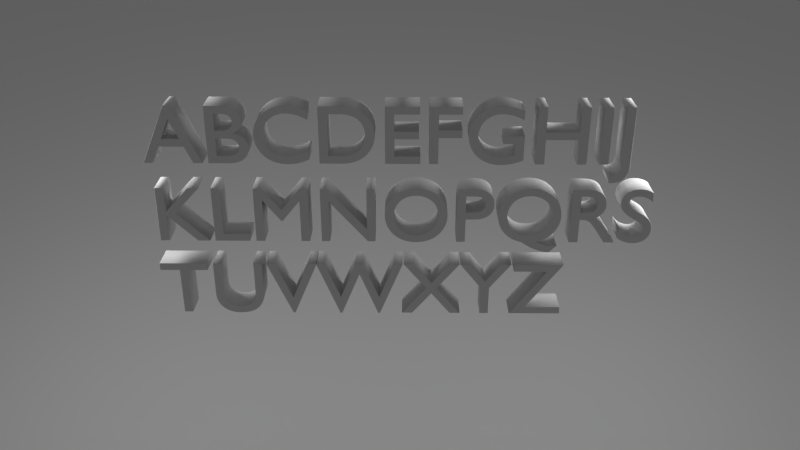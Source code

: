 # Source: 3dtextsimple.blend  (saved by Blender 2.64.0; exported with 4.5.12 LTS)
import bpy
from mathutils import Matrix  # noqa: F401  (used for matrix-valued properties, if any)

bpy.ops.wm.read_factory_settings(use_empty=True)
scene = bpy.context.scene
scene.name = 'Scene'

# ---- collections
col_collection_1 = bpy.data.collections.new('Collection 1'); scene.collection.children.link(col_collection_1)

# ---- materials (node trees are filled in below, after node groups)
mat_material_001 = bpy.data.materials.new('Material.001')
mat_material_001.alpha_threshold = 0.0
mat_material_001.use_transparent_shadow = False
mat_material_001.diffuse_color = (1.0, 1.0, 1.0, 1.0)
mat_material_001.roughness = 0.5
mat_material_001.line_color = (0.0, 0.0, 0.0, 1.0)

# ---- material node trees

# ---- world
world_world = bpy.data.worlds.new('World'); scene.world = world_world
world_world.color = (0.1, 0.1, 0.1)
world_world.use_sun_shadow = False
world_world.sun_shadow_jitter_overblur = 0.0
world_world.cycles.sampling_method = 'MANUAL'
world_world.cycles.sample_map_resolution = 256

# ---- cameras
cam_camera = bpy.data.cameras.new('Camera')
cam_camera.clip_end = 100.0
cam_camera.lens = 35.0
cam_camera.sensor_width = 32.0
cam_camera.sensor_height = 18.0
cam_camera.ortho_scale = 7.314
cam_camera.dof.focus_distance = 0.0
cam_camera.dof.aperture_fstop = 128.0

# ---- lights
light_point_001 = bpy.data.lights.new('Point.001', 'POINT')
light_point_001.transmission_factor = 0.0
light_point_001.energy = 220.0
light_point_001.shadow_buffer_clip_start = 0.5
light_point_001.shadow_soft_size = 1.0
light_point_001.shadow_maximum_resolution = 0.006
light_point_001.use_absolute_resolution = True
light_point_001.cycles.use_multiple_importance_sampling = False
light_point = bpy.data.lights.new('Point', 'POINT')
light_point.transmission_factor = 0.0
light_point.energy = 220.0
light_point.shadow_buffer_clip_start = 0.5
light_point.shadow_soft_size = 1.0
light_point.shadow_maximum_resolution = 0.006
light_point.use_absolute_resolution = True
light_point.cycles.use_multiple_importance_sampling = False

# ---- meshes
me_plane = bpy.data.meshes.new('Plane')
me_plane.from_pydata([(1.0, -1.0, 0.0), (-1.0, -1.0, 0.0), (1.0, 1.0, 0.0), (-1.06, 1.043, 0.4647)], [], [(2, 3, 1, 0)])
me_plane.materials.append(mat_material_001)
me_plane.use_remesh_preserve_volume = False
me_plane.use_remesh_preserve_attributes = False
me_plane.use_mirror_vertex_groups = False
me_plane.update()

# ---- curves / text
txt_text = bpy.data.curves.new('Text', 'FONT')
txt_text.dimensions = '2D'
txt_text.body = 'ABCDEFGHIJ\nKLMNOPQRS\nTUVWXYZ'
txt_text.use_path_clamp = True
txt_text.bevel_resolution = 0
txt_text.extrude = 0.161
txt_text.bevel_depth = 0.003

# ---- objects
ob_point_001 = bpy.data.objects.new('Point.001', light_point_001)
ob_point = bpy.data.objects.new('Point', light_point)
ob_plane = bpy.data.objects.new('Plane', me_plane)
ob_text = bpy.data.objects.new('Text', txt_text)
ob_camera = bpy.data.objects.new('Camera', cam_camera)

# ---- transforms, parenting, visibility, modifiers, constraints
ob_point_001.location = (9.033, -1.355, 5.693)
ob_point_001.lineart.crease_threshold = 0.0
ob_point.location = (2.87, -7.152, 5.707)
ob_point.lineart.crease_threshold = 0.0
ob_plane.location = (4.878, -3.509, -1.548)
ob_plane.scale = (19.25, 19.25, 19.25)
ob_plane.lineart.crease_threshold = 0.0
ob_text.location = (4.491, -6.614, 5.057)
ob_text.rotation_euler = (1.571, -1.158e-08, 0.7456)
ob_text.lineart.crease_threshold = 0.0
ob_camera.location = (13.09, -11.47, 8.919)
ob_camera.rotation_euler = (1.105, -7.626e-06, 0.7557)
ob_camera.scale = (1.0, 1.0, 1.0)
ob_camera.lock_rotations_4d = False
ob_camera.empty_display_type = 'ARROWS'
ob_camera.color = (0.0, 0.0, 0.0, 0.0)
ob_camera.display_type = 'WIRE'
ob_camera.lineart.crease_threshold = 0.0

# ---- collection membership
col_collection_1.objects.link(ob_point_001)
col_collection_1.objects.link(ob_point)
col_collection_1.objects.link(ob_plane)
col_collection_1.objects.link(ob_text)
col_collection_1.objects.link(ob_camera)

# ---- scene / render settings (as saved in the file)
scene.camera = ob_camera
scene.frame_start = 1; scene.frame_end = 250; scene.frame_set(1)
scene.render.engine = 'BLENDER_EEVEE_NEXT'
scene.render.image_settings.color_mode = 'RGB'
scene.render.image_settings.compression = 90
scene.render.resolution_percentage = 50
scene.render.dither_intensity = 0.0
scene.render.bake_margin = 2
scene.render.bake_bias = 0.0
scene.cycles.use_denoising = False
scene.cycles.samples = 10
scene.cycles.sampling_pattern = 'TABULATED_SOBOL'
scene.cycles.light_sampling_threshold = 0.0
scene.cycles.use_adaptive_sampling = False
scene.cycles.use_light_tree = False
scene.cycles.blur_glossy = 0.0
scene.cycles.volume_bounces = 1
scene.cycles.pixel_filter_type = 'GAUSSIAN'
scene.cycles.sample_clamp_indirect = 0.0
scene.view_settings.view_transform = 'Standard'
bpy.context.view_layer.update()
